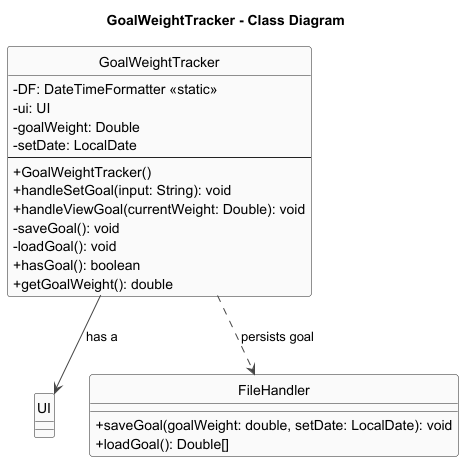

The diagram above was rendered by PlantUML. Its source (embedded in the PNG):
@startuml
title GoalWeightTracker - Class Diagram

skinparam shadowing false
skinparam classAttributeIconSize 0
skinparam ArrowColor #444
skinparam ClassBorderColor #222
skinparam ClassBackgroundColor #FAFAFA

hide circle
hide stereotype

class GoalWeightTracker {
  -DF: DateTimeFormatter <<static>>
  -ui: UI
  -goalWeight: Double
  -setDate: LocalDate
  --
  +GoalWeightTracker()
  +handleSetGoal(input: String): void
  +handleViewGoal(currentWeight: Double): void
  -saveGoal(): void
  -loadGoal(): void
  +hasGoal(): boolean
  +getGoalWeight(): double
}

class UI

class FileHandler {
  +saveGoal(goalWeight: double, setDate: LocalDate): void
  +loadGoal(): Double[]
}

GoalWeightTracker --> UI : has a
GoalWeightTracker ..> FileHandler : persists goal

@enduml